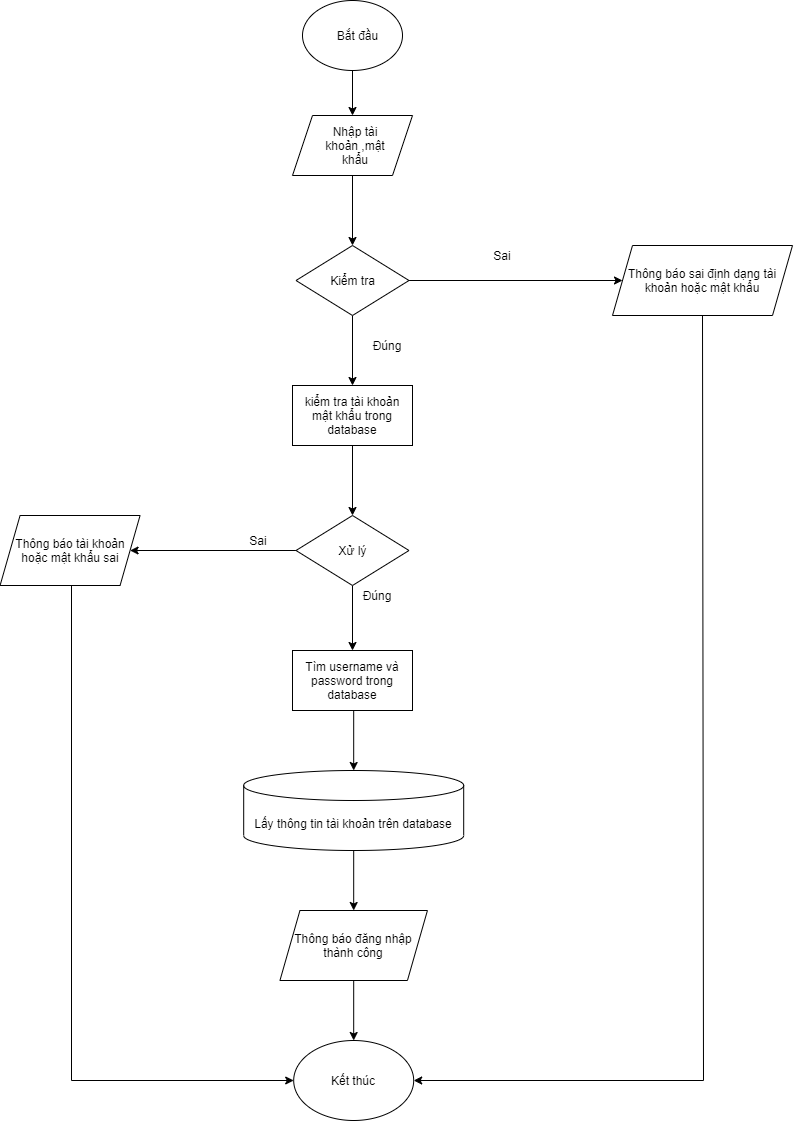

The diagram above was exported from draw.io. Its source (the exported page's mxGraphModel, read from the mxfile embedded in the PNG):
<mxGraphModel dx="1205" dy="744" grid="1" gridSize="10" guides="1" tooltips="1" connect="1" arrows="1" fold="1" page="1" pageScale="1" pageWidth="850" pageHeight="1100" math="0" shadow="0">
  <root>
    <mxCell id="0" />
    <mxCell id="1" parent="0" />
    <mxCell id="989hI623JIElalqH78kp-5" style="edgeStyle=orthogonalEdgeStyle;rounded=0;orthogonalLoop=1;jettySize=auto;html=1;exitX=0.5;exitY=1;exitDx=0;exitDy=0;entryX=0.5;entryY=0;entryDx=0;entryDy=0;" parent="1" source="989hI623JIElalqH78kp-1" target="989hI623JIElalqH78kp-3" edge="1">
      <mxGeometry relative="1" as="geometry" />
    </mxCell>
    <mxCell id="989hI623JIElalqH78kp-1" value="" style="ellipse;whiteSpace=wrap;html=1;" parent="1" vertex="1">
      <mxGeometry x="350" width="100" height="70" as="geometry" />
    </mxCell>
    <mxCell id="989hI623JIElalqH78kp-2" value="Bắt đầu" style="text;html=1;strokeColor=none;fillColor=none;align=center;verticalAlign=middle;whiteSpace=wrap;rounded=0;" parent="1" vertex="1">
      <mxGeometry x="372.5" y="25" width="65" height="20" as="geometry" />
    </mxCell>
    <mxCell id="989hI623JIElalqH78kp-8" style="edgeStyle=orthogonalEdgeStyle;rounded=0;orthogonalLoop=1;jettySize=auto;html=1;exitX=0.5;exitY=1;exitDx=0;exitDy=0;entryX=0.5;entryY=0;entryDx=0;entryDy=0;" parent="1" source="989hI623JIElalqH78kp-3" target="989hI623JIElalqH78kp-6" edge="1">
      <mxGeometry relative="1" as="geometry" />
    </mxCell>
    <mxCell id="989hI623JIElalqH78kp-3" value="" style="shape=parallelogram;perimeter=parallelogramPerimeter;whiteSpace=wrap;html=1;fixedSize=1;" parent="1" vertex="1">
      <mxGeometry x="340" y="115" width="120" height="60" as="geometry" />
    </mxCell>
    <mxCell id="989hI623JIElalqH78kp-4" value="Nhập tài khoản ,mật khẩu" style="text;html=1;strokeColor=none;fillColor=none;align=center;verticalAlign=middle;whiteSpace=wrap;rounded=0;" parent="1" vertex="1">
      <mxGeometry x="367.5" y="135" width="70" height="20" as="geometry" />
    </mxCell>
    <mxCell id="989hI623JIElalqH78kp-11" style="edgeStyle=orthogonalEdgeStyle;rounded=0;orthogonalLoop=1;jettySize=auto;html=1;exitX=0.5;exitY=1;exitDx=0;exitDy=0;entryX=0.5;entryY=0;entryDx=0;entryDy=0;" parent="1" source="989hI623JIElalqH78kp-6" target="989hI623JIElalqH78kp-9" edge="1">
      <mxGeometry relative="1" as="geometry" />
    </mxCell>
    <mxCell id="o4B3YKs0zW7T_r6FTM-H-2" style="edgeStyle=orthogonalEdgeStyle;rounded=0;orthogonalLoop=1;jettySize=auto;html=1;exitX=1;exitY=0.5;exitDx=0;exitDy=0;entryX=0;entryY=0.5;entryDx=0;entryDy=0;" parent="1" source="989hI623JIElalqH78kp-6" target="o4B3YKs0zW7T_r6FTM-H-1" edge="1">
      <mxGeometry relative="1" as="geometry" />
    </mxCell>
    <mxCell id="989hI623JIElalqH78kp-6" value="" style="rhombus;whiteSpace=wrap;html=1;" parent="1" vertex="1">
      <mxGeometry x="343.5" y="245" width="113" height="70" as="geometry" />
    </mxCell>
    <mxCell id="989hI623JIElalqH78kp-7" value="Kiểm tra" style="text;html=1;strokeColor=none;fillColor=none;align=center;verticalAlign=middle;whiteSpace=wrap;rounded=0;" parent="1" vertex="1">
      <mxGeometry x="372.5" y="270" width="55" height="20" as="geometry" />
    </mxCell>
    <mxCell id="989hI623JIElalqH78kp-12" style="edgeStyle=orthogonalEdgeStyle;rounded=0;orthogonalLoop=1;jettySize=auto;html=1;exitX=0.5;exitY=1;exitDx=0;exitDy=0;entryX=0.5;entryY=0;entryDx=0;entryDy=0;" parent="1" source="989hI623JIElalqH78kp-9" target="989hI623JIElalqH78kp-10" edge="1">
      <mxGeometry relative="1" as="geometry" />
    </mxCell>
    <mxCell id="989hI623JIElalqH78kp-9" value="kiểm tra tài khoản mật khẩu trong database" style="rounded=0;whiteSpace=wrap;html=1;" parent="1" vertex="1">
      <mxGeometry x="340" y="385" width="120" height="60" as="geometry" />
    </mxCell>
    <mxCell id="SwGW-XpjJ-japIQPnTHe-2" style="edgeStyle=orthogonalEdgeStyle;rounded=0;orthogonalLoop=1;jettySize=auto;html=1;exitX=0;exitY=0.5;exitDx=0;exitDy=0;entryX=1;entryY=0.5;entryDx=0;entryDy=0;" edge="1" parent="1" source="989hI623JIElalqH78kp-10" target="989hI623JIElalqH78kp-35">
      <mxGeometry relative="1" as="geometry" />
    </mxCell>
    <mxCell id="SwGW-XpjJ-japIQPnTHe-5" style="edgeStyle=orthogonalEdgeStyle;rounded=0;orthogonalLoop=1;jettySize=auto;html=1;entryX=0.5;entryY=0;entryDx=0;entryDy=0;" edge="1" parent="1" source="989hI623JIElalqH78kp-10" target="SwGW-XpjJ-japIQPnTHe-3">
      <mxGeometry relative="1" as="geometry" />
    </mxCell>
    <mxCell id="989hI623JIElalqH78kp-10" value="Xử lý" style="rhombus;whiteSpace=wrap;html=1;" parent="1" vertex="1">
      <mxGeometry x="343.5" y="515" width="113" height="70" as="geometry" />
    </mxCell>
    <mxCell id="989hI623JIElalqH78kp-16" style="edgeStyle=orthogonalEdgeStyle;rounded=0;orthogonalLoop=1;jettySize=auto;html=1;exitX=0.5;exitY=1;exitDx=0;exitDy=0;entryX=0.5;entryY=0;entryDx=0;entryDy=0;" parent="1" target="989hI623JIElalqH78kp-15" edge="1">
      <mxGeometry relative="1" as="geometry">
        <mxPoint x="400" y="705" as="sourcePoint" />
      </mxGeometry>
    </mxCell>
    <mxCell id="989hI623JIElalqH78kp-19" style="edgeStyle=orthogonalEdgeStyle;rounded=0;orthogonalLoop=1;jettySize=auto;html=1;exitX=0.5;exitY=1;exitDx=0;exitDy=0;entryX=0.5;entryY=0;entryDx=0;entryDy=0;entryPerimeter=0;" parent="1" target="989hI623JIElalqH78kp-18" edge="1">
      <mxGeometry relative="1" as="geometry">
        <mxPoint x="401.19" y="710" as="sourcePoint" />
      </mxGeometry>
    </mxCell>
    <mxCell id="989hI623JIElalqH78kp-22" style="edgeStyle=orthogonalEdgeStyle;rounded=0;orthogonalLoop=1;jettySize=auto;html=1;exitX=0.5;exitY=1;exitDx=0;exitDy=0;exitPerimeter=0;entryX=0.5;entryY=0;entryDx=0;entryDy=0;" parent="1" source="989hI623JIElalqH78kp-18" target="989hI623JIElalqH78kp-21" edge="1">
      <mxGeometry relative="1" as="geometry" />
    </mxCell>
    <mxCell id="989hI623JIElalqH78kp-18" value="Lấy thông tin tài khoản trên database" style="shape=cylinder3;whiteSpace=wrap;html=1;boundedLbl=1;backgroundOutline=1;size=15;" parent="1" vertex="1">
      <mxGeometry x="291.19" y="770" width="220" height="80" as="geometry" />
    </mxCell>
    <mxCell id="989hI623JIElalqH78kp-24" style="edgeStyle=orthogonalEdgeStyle;rounded=0;orthogonalLoop=1;jettySize=auto;html=1;exitX=0.5;exitY=1;exitDx=0;exitDy=0;entryX=0.5;entryY=0;entryDx=0;entryDy=0;" parent="1" source="989hI623JIElalqH78kp-21" target="989hI623JIElalqH78kp-23" edge="1">
      <mxGeometry relative="1" as="geometry" />
    </mxCell>
    <mxCell id="989hI623JIElalqH78kp-21" value="Thông báo đăng nhập thành công" style="shape=parallelogram;perimeter=parallelogramPerimeter;whiteSpace=wrap;html=1;fixedSize=1;" parent="1" vertex="1">
      <mxGeometry x="327.44" y="910" width="147.5" height="70" as="geometry" />
    </mxCell>
    <mxCell id="989hI623JIElalqH78kp-23" value="Kết thúc" style="ellipse;whiteSpace=wrap;html=1;" parent="1" vertex="1">
      <mxGeometry x="341.19" y="1040" width="120" height="80" as="geometry" />
    </mxCell>
    <mxCell id="989hI623JIElalqH78kp-32" value="Đúng" style="text;html=1;strokeColor=none;fillColor=none;align=center;verticalAlign=middle;whiteSpace=wrap;rounded=0;" parent="1" vertex="1">
      <mxGeometry x="405" y="585" width="40" height="20" as="geometry" />
    </mxCell>
    <mxCell id="o4B3YKs0zW7T_r6FTM-H-12" style="edgeStyle=orthogonalEdgeStyle;rounded=0;orthogonalLoop=1;jettySize=auto;html=1;exitX=0.5;exitY=1;exitDx=0;exitDy=0;entryX=0;entryY=0.5;entryDx=0;entryDy=0;" parent="1" source="989hI623JIElalqH78kp-35" target="989hI623JIElalqH78kp-23" edge="1">
      <mxGeometry relative="1" as="geometry">
        <Array as="points">
          <mxPoint x="119" y="585" />
          <mxPoint x="119" y="1080" />
        </Array>
        <mxPoint x="118.76000000000016" y="469.9999999999998" as="sourcePoint" />
        <mxPoint x="-78.81" y="1052" as="targetPoint" />
      </mxGeometry>
    </mxCell>
    <mxCell id="989hI623JIElalqH78kp-35" value="Thông báo tài khoản hoặc mật khẩu sai" style="shape=parallelogram;perimeter=parallelogramPerimeter;whiteSpace=wrap;html=1;fixedSize=1;" parent="1" vertex="1">
      <mxGeometry x="47.57000000000005" y="515" width="140" height="70" as="geometry" />
    </mxCell>
    <mxCell id="o4B3YKs0zW7T_r6FTM-H-3" style="edgeStyle=orthogonalEdgeStyle;rounded=0;orthogonalLoop=1;jettySize=auto;html=1;exitX=0.5;exitY=1;exitDx=0;exitDy=0;entryX=1;entryY=0.5;entryDx=0;entryDy=0;" parent="1" source="o4B3YKs0zW7T_r6FTM-H-1" target="989hI623JIElalqH78kp-23" edge="1">
      <mxGeometry relative="1" as="geometry">
        <mxPoint x="751.19" y="200" as="sourcePoint" />
        <mxPoint x="351.18999999999636" y="1080" as="targetPoint" />
        <Array as="points">
          <mxPoint x="751" y="315" />
          <mxPoint x="751" y="1080" />
        </Array>
      </mxGeometry>
    </mxCell>
    <mxCell id="o4B3YKs0zW7T_r6FTM-H-1" value="Thông báo sai định dạng tài khoản hoặc mật khẩu" style="shape=parallelogram;perimeter=parallelogramPerimeter;whiteSpace=wrap;html=1;fixedSize=1;" parent="1" vertex="1">
      <mxGeometry x="660" y="245" width="180" height="70" as="geometry" />
    </mxCell>
    <mxCell id="o4B3YKs0zW7T_r6FTM-H-4" value="Sai" style="text;html=1;strokeColor=none;fillColor=none;align=center;verticalAlign=middle;whiteSpace=wrap;rounded=0;" parent="1" vertex="1">
      <mxGeometry x="530" y="245" width="40" height="20" as="geometry" />
    </mxCell>
    <mxCell id="o4B3YKs0zW7T_r6FTM-H-5" value="Đúng" style="text;html=1;strokeColor=none;fillColor=none;align=center;verticalAlign=middle;whiteSpace=wrap;rounded=0;" parent="1" vertex="1">
      <mxGeometry x="415" y="335" width="40" height="20" as="geometry" />
    </mxCell>
    <mxCell id="o4B3YKs0zW7T_r6FTM-H-13" value="Sai" style="text;html=1;strokeColor=none;fillColor=none;align=center;verticalAlign=middle;whiteSpace=wrap;rounded=0;" parent="1" vertex="1">
      <mxGeometry x="286.25" y="530" width="40" height="20" as="geometry" />
    </mxCell>
    <mxCell id="SwGW-XpjJ-japIQPnTHe-3" value="Tìm username và password trong database" style="rounded=0;whiteSpace=wrap;html=1;" vertex="1" parent="1">
      <mxGeometry x="340" y="650" width="120" height="60" as="geometry" />
    </mxCell>
  </root>
</mxGraphModel>